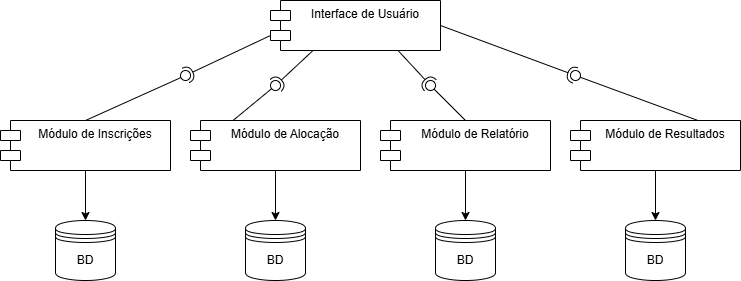

The diagram above was exported from draw.io. Its source (the exported page's mxGraphModel, read from the mxfile embedded in the PNG):
<mxGraphModel dx="1008" dy="617" grid="1" gridSize="10" guides="1" tooltips="1" connect="1" arrows="1" fold="1" page="1" pageScale="1" pageWidth="827" pageHeight="1169" math="0" shadow="0">
  <root>
    <mxCell id="0" />
    <mxCell id="1" parent="0" />
    <mxCell id="4xGMepbljy4FqPKy3EYl-2" value="Interface de Usuário" style="shape=module;align=left;spacingLeft=20;align=center;verticalAlign=top;whiteSpace=wrap;html=1;" vertex="1" parent="1">
      <mxGeometry x="370" y="50" width="170" height="50" as="geometry" />
    </mxCell>
    <mxCell id="4xGMepbljy4FqPKy3EYl-36" style="edgeStyle=orthogonalEdgeStyle;rounded=0;orthogonalLoop=1;jettySize=auto;html=1;exitX=0.5;exitY=1;exitDx=0;exitDy=0;entryX=0.5;entryY=0;entryDx=0;entryDy=0;" edge="1" parent="1" source="4xGMepbljy4FqPKy3EYl-3" target="4xGMepbljy4FqPKy3EYl-24">
      <mxGeometry relative="1" as="geometry" />
    </mxCell>
    <mxCell id="4xGMepbljy4FqPKy3EYl-3" value="Módulo de Inscrições" style="shape=module;align=left;spacingLeft=20;align=center;verticalAlign=top;whiteSpace=wrap;html=1;" vertex="1" parent="1">
      <mxGeometry x="100" y="170" width="170" height="50" as="geometry" />
    </mxCell>
    <mxCell id="4xGMepbljy4FqPKy3EYl-37" style="edgeStyle=orthogonalEdgeStyle;rounded=0;orthogonalLoop=1;jettySize=auto;html=1;exitX=0.5;exitY=1;exitDx=0;exitDy=0;entryX=0.5;entryY=0;entryDx=0;entryDy=0;" edge="1" parent="1" source="4xGMepbljy4FqPKy3EYl-4" target="4xGMepbljy4FqPKy3EYl-33">
      <mxGeometry relative="1" as="geometry" />
    </mxCell>
    <mxCell id="4xGMepbljy4FqPKy3EYl-4" value="Módulo de Alocação" style="shape=module;align=left;spacingLeft=20;align=center;verticalAlign=top;whiteSpace=wrap;html=1;" vertex="1" parent="1">
      <mxGeometry x="290" y="170" width="170" height="50" as="geometry" />
    </mxCell>
    <mxCell id="4xGMepbljy4FqPKy3EYl-38" style="edgeStyle=orthogonalEdgeStyle;rounded=0;orthogonalLoop=1;jettySize=auto;html=1;exitX=0.5;exitY=1;exitDx=0;exitDy=0;entryX=0.5;entryY=0;entryDx=0;entryDy=0;" edge="1" parent="1" source="4xGMepbljy4FqPKy3EYl-5" target="4xGMepbljy4FqPKy3EYl-34">
      <mxGeometry relative="1" as="geometry" />
    </mxCell>
    <mxCell id="4xGMepbljy4FqPKy3EYl-5" value="Módulo de Relatório" style="shape=module;align=left;spacingLeft=20;align=center;verticalAlign=top;whiteSpace=wrap;html=1;" vertex="1" parent="1">
      <mxGeometry x="480" y="170" width="170" height="50" as="geometry" />
    </mxCell>
    <mxCell id="4xGMepbljy4FqPKy3EYl-39" style="edgeStyle=orthogonalEdgeStyle;rounded=0;orthogonalLoop=1;jettySize=auto;html=1;exitX=0.5;exitY=1;exitDx=0;exitDy=0;entryX=0.5;entryY=0;entryDx=0;entryDy=0;" edge="1" parent="1" source="4xGMepbljy4FqPKy3EYl-6" target="4xGMepbljy4FqPKy3EYl-35">
      <mxGeometry relative="1" as="geometry" />
    </mxCell>
    <mxCell id="4xGMepbljy4FqPKy3EYl-6" value="Módulo de Resultados" style="shape=module;align=left;spacingLeft=20;align=center;verticalAlign=top;whiteSpace=wrap;html=1;" vertex="1" parent="1">
      <mxGeometry x="670" y="170" width="170" height="50" as="geometry" />
    </mxCell>
    <mxCell id="4xGMepbljy4FqPKy3EYl-12" value="" style="ellipse;whiteSpace=wrap;html=1;align=center;aspect=fixed;fillColor=none;strokeColor=none;resizable=0;perimeter=centerPerimeter;rotatable=0;allowArrows=0;points=[];outlineConnect=1;" vertex="1" parent="1">
      <mxGeometry x="245" y="300" width="10" height="10" as="geometry" />
    </mxCell>
    <mxCell id="4xGMepbljy4FqPKy3EYl-24" value="BD" style="shape=datastore;whiteSpace=wrap;html=1;" vertex="1" parent="1">
      <mxGeometry x="155" y="270" width="60" height="60" as="geometry" />
    </mxCell>
    <mxCell id="4xGMepbljy4FqPKy3EYl-33" value="BD" style="shape=datastore;whiteSpace=wrap;html=1;" vertex="1" parent="1">
      <mxGeometry x="345" y="270" width="60" height="60" as="geometry" />
    </mxCell>
    <mxCell id="4xGMepbljy4FqPKy3EYl-34" value="BD" style="shape=datastore;whiteSpace=wrap;html=1;" vertex="1" parent="1">
      <mxGeometry x="535" y="270" width="60" height="60" as="geometry" />
    </mxCell>
    <mxCell id="4xGMepbljy4FqPKy3EYl-35" value="BD" style="shape=datastore;whiteSpace=wrap;html=1;" vertex="1" parent="1">
      <mxGeometry x="725" y="270" width="60" height="60" as="geometry" />
    </mxCell>
    <mxCell id="4xGMepbljy4FqPKy3EYl-51" value="" style="rounded=0;orthogonalLoop=1;jettySize=auto;html=1;endArrow=halfCircle;endFill=0;endSize=6;strokeWidth=1;sketch=0;exitX=0.75;exitY=1;exitDx=0;exitDy=0;" edge="1" target="4xGMepbljy4FqPKy3EYl-53" parent="1" source="4xGMepbljy4FqPKy3EYl-2">
      <mxGeometry relative="1" as="geometry">
        <mxPoint x="550" y="135" as="sourcePoint" />
      </mxGeometry>
    </mxCell>
    <mxCell id="4xGMepbljy4FqPKy3EYl-52" value="" style="rounded=0;orthogonalLoop=1;jettySize=auto;html=1;endArrow=oval;endFill=0;sketch=0;sourcePerimeterSpacing=0;targetPerimeterSpacing=0;endSize=10;exitX=0.5;exitY=0;exitDx=0;exitDy=0;" edge="1" target="4xGMepbljy4FqPKy3EYl-53" parent="1" source="4xGMepbljy4FqPKy3EYl-5">
      <mxGeometry relative="1" as="geometry">
        <mxPoint x="510" y="135" as="sourcePoint" />
      </mxGeometry>
    </mxCell>
    <mxCell id="4xGMepbljy4FqPKy3EYl-53" value="" style="ellipse;whiteSpace=wrap;html=1;align=center;aspect=fixed;fillColor=none;strokeColor=none;resizable=0;perimeter=centerPerimeter;rotatable=0;allowArrows=0;points=[];outlineConnect=1;" vertex="1" parent="1">
      <mxGeometry x="525" y="130" width="10" height="10" as="geometry" />
    </mxCell>
    <mxCell id="4xGMepbljy4FqPKy3EYl-57" value="" style="rounded=0;orthogonalLoop=1;jettySize=auto;html=1;endArrow=halfCircle;endFill=0;endSize=6;strokeWidth=1;sketch=0;exitX=0.25;exitY=1;exitDx=0;exitDy=0;" edge="1" target="4xGMepbljy4FqPKy3EYl-59" parent="1" source="4xGMepbljy4FqPKy3EYl-2">
      <mxGeometry relative="1" as="geometry">
        <mxPoint x="405" y="135" as="sourcePoint" />
      </mxGeometry>
    </mxCell>
    <mxCell id="4xGMepbljy4FqPKy3EYl-58" value="" style="rounded=0;orthogonalLoop=1;jettySize=auto;html=1;endArrow=oval;endFill=0;sketch=0;sourcePerimeterSpacing=0;targetPerimeterSpacing=0;endSize=10;exitX=0.25;exitY=0;exitDx=0;exitDy=0;" edge="1" target="4xGMepbljy4FqPKy3EYl-59" parent="1" source="4xGMepbljy4FqPKy3EYl-4">
      <mxGeometry relative="1" as="geometry">
        <mxPoint x="365" y="135" as="sourcePoint" />
      </mxGeometry>
    </mxCell>
    <mxCell id="4xGMepbljy4FqPKy3EYl-59" value="" style="ellipse;whiteSpace=wrap;html=1;align=center;aspect=fixed;fillColor=none;strokeColor=none;resizable=0;perimeter=centerPerimeter;rotatable=0;allowArrows=0;points=[];outlineConnect=1;" vertex="1" parent="1">
      <mxGeometry x="370" y="130" width="10" height="10" as="geometry" />
    </mxCell>
    <mxCell id="4xGMepbljy4FqPKy3EYl-60" value="" style="rounded=0;orthogonalLoop=1;jettySize=auto;html=1;endArrow=halfCircle;endFill=0;endSize=6;strokeWidth=1;sketch=0;exitX=1;exitY=0.5;exitDx=0;exitDy=0;" edge="1" target="4xGMepbljy4FqPKy3EYl-62" parent="1" source="4xGMepbljy4FqPKy3EYl-2">
      <mxGeometry relative="1" as="geometry">
        <mxPoint x="750" y="115" as="sourcePoint" />
      </mxGeometry>
    </mxCell>
    <mxCell id="4xGMepbljy4FqPKy3EYl-61" value="" style="rounded=0;orthogonalLoop=1;jettySize=auto;html=1;endArrow=oval;endFill=0;sketch=0;sourcePerimeterSpacing=0;targetPerimeterSpacing=0;endSize=10;exitX=0.75;exitY=0;exitDx=0;exitDy=0;" edge="1" target="4xGMepbljy4FqPKy3EYl-62" parent="1" source="4xGMepbljy4FqPKy3EYl-6">
      <mxGeometry relative="1" as="geometry">
        <mxPoint x="710" y="115" as="sourcePoint" />
      </mxGeometry>
    </mxCell>
    <mxCell id="4xGMepbljy4FqPKy3EYl-62" value="" style="ellipse;whiteSpace=wrap;html=1;align=center;aspect=fixed;fillColor=none;strokeColor=none;resizable=0;perimeter=centerPerimeter;rotatable=0;allowArrows=0;points=[];outlineConnect=1;" vertex="1" parent="1">
      <mxGeometry x="670" y="120" width="10" height="10" as="geometry" />
    </mxCell>
    <mxCell id="4xGMepbljy4FqPKy3EYl-63" value="" style="rounded=0;orthogonalLoop=1;jettySize=auto;html=1;endArrow=halfCircle;endFill=0;endSize=6;strokeWidth=1;sketch=0;exitX=0;exitY=0;exitDx=0;exitDy=35;exitPerimeter=0;" edge="1" target="4xGMepbljy4FqPKy3EYl-65" parent="1" source="4xGMepbljy4FqPKy3EYl-2">
      <mxGeometry relative="1" as="geometry">
        <mxPoint x="245" y="125" as="sourcePoint" />
      </mxGeometry>
    </mxCell>
    <mxCell id="4xGMepbljy4FqPKy3EYl-64" value="" style="rounded=0;orthogonalLoop=1;jettySize=auto;html=1;endArrow=oval;endFill=0;sketch=0;sourcePerimeterSpacing=0;targetPerimeterSpacing=0;endSize=10;exitX=0.5;exitY=0;exitDx=0;exitDy=0;" edge="1" target="4xGMepbljy4FqPKy3EYl-65" parent="1" source="4xGMepbljy4FqPKy3EYl-3">
      <mxGeometry relative="1" as="geometry">
        <mxPoint x="205" y="125" as="sourcePoint" />
      </mxGeometry>
    </mxCell>
    <mxCell id="4xGMepbljy4FqPKy3EYl-65" value="" style="ellipse;whiteSpace=wrap;html=1;align=center;aspect=fixed;fillColor=none;strokeColor=none;resizable=0;perimeter=centerPerimeter;rotatable=0;allowArrows=0;points=[];outlineConnect=1;" vertex="1" parent="1">
      <mxGeometry x="280" y="120" width="10" height="10" as="geometry" />
    </mxCell>
  </root>
</mxGraphModel>